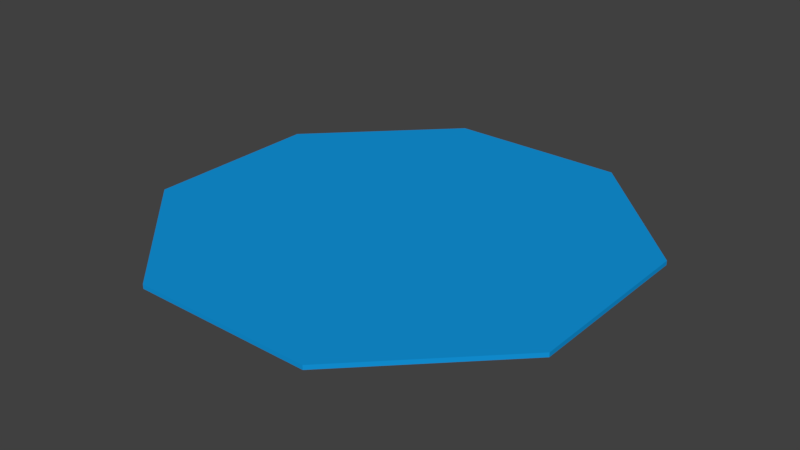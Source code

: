 # Source: base.blend  (saved by Blender 2.78.0; exported with 4.5.12 LTS)
import bpy
from mathutils import Matrix  # noqa: F401  (used for matrix-valued properties, if any)

bpy.ops.wm.read_factory_settings(use_empty=True)
scene = bpy.context.scene
scene.name = 'Scene'

# ---- collections
col_collection_1 = bpy.data.collections.new('Collection 1'); scene.collection.children.link(col_collection_1)

# ---- materials (node trees are filled in below, after node groups)
mat_material_001 = bpy.data.materials.new('Material.001')
mat_material_001.alpha_threshold = 0.0
mat_material_001.use_transparent_shadow = False
mat_material_001.diffuse_color = (0.006512, 0.314, 0.7454, 1.0)
mat_material_001.roughness = 0.5

# ---- material node trees

# ---- world
world_world = bpy.data.worlds.new('World'); scene.world = world_world
world_world.color = (0.05088, 0.05088, 0.05088)
world_world.use_sun_shadow = False
world_world.sun_shadow_jitter_overblur = 0.0
world_world.cycles.sampling_method = 'MANUAL'

# ---- meshes
me_cylinder = bpy.data.meshes.new('Cylinder')
me_cylinder.from_pydata([(76.54, 184.8, 0.0), (76.54, 184.8, 3.645), (184.8, 76.54, 0.0), (184.8, 76.54, 3.645), (184.8, -76.54, 0.0), (184.8, -76.54, 3.645), (76.54, -184.8, 0.0), (76.54, -184.8, 3.645), (-76.54, -184.8, 0.0), (-76.54, -184.8, 3.645), (-184.8, -76.54, 0.0), (-184.8, -76.54, 3.645), (-184.8, 76.54, 0.0), (-184.8, 76.54, 3.645), (-76.54, 184.8, 0.0), (-76.54, 184.8, 3.645)], [], [(0, 1, 3, 2), (2, 3, 5, 4), (4, 5, 7, 6), (6, 7, 9, 8), (8, 9, 11, 10), (10, 11, 13, 12), (3, 1, 15, 13, 11, 9, 7, 5), (12, 13, 15, 14), (14, 15, 1, 0)])
_uv = me_cylinder.uv_layers.new(name='UVMap')
_uv.uv.foreach_set('vector', [0.2969, 0.9999, 0.2969, 0.9902, 0.7031, 0.9902, 0.7031, 0.9999, 0.7099, 0.9971, 0.7031, 0.9902, 0.9902, 0.7031, 0.9971, 0.7099, 0.9999, 0.7031, 0.9902, 0.7031, 0.9902, 0.2969, 0.9999, 0.2969, 0.9971, 0.2901, 0.9902, 0.2969, 0.7031, 0.009772, 0.7099, 0.002934, 0.7031, 0.0001005, 0.7031, 0.009772, 0.2969, 0.009772, 0.2969, 9.998e-05, 0.2901, 0.002933, 0.2969, 0.009772, 0.009772, 0.2969, 0.002934, 0.2901, 0.7031, 0.9902, 0.2969, 0.9902, 0.009772, 0.7031, 0.009772, 0.2969, 0.2969, 0.009772, 0.7031, 0.009772, 0.9902, 0.2969, 0.9902, 0.7031, 9.998e-05, 0.2969, 0.009772, 0.2969, 0.009772, 0.7031, 0.0001005, 0.7031, 0.002933, 0.7099, 0.009772, 0.7031, 0.2969, 0.9902, 0.2901, 0.9971])
me_cylinder.materials.append(mat_material_001)
me_cylinder.use_remesh_preserve_volume = False
me_cylinder.use_remesh_preserve_attributes = False
me_cylinder.use_mirror_vertex_groups = False
me_cylinder.update()

# ---- objects
ob_cylinder = bpy.data.objects.new('Cylinder', me_cylinder)

# ---- transforms, parenting, visibility, modifiers, constraints
ob_cylinder.location = (0.0, 0.0, 0.0)
ob_cylinder.lineart.crease_threshold = 0.0

# ---- collection membership
col_collection_1.objects.link(ob_cylinder)

# ---- scene / render settings (as saved in the file)
scene.frame_start = 1; scene.frame_end = 250; scene.frame_set(4)
scene.render.engine = 'BLENDER_EEVEE_NEXT'
scene.render.resolution_percentage = 50
scene.render.dither_intensity = 0.0
scene.cycles.use_denoising = False
scene.cycles.samples = 128
scene.cycles.sampling_pattern = 'TABULATED_SOBOL'
scene.cycles.light_sampling_threshold = 0.0
scene.cycles.use_adaptive_sampling = False
scene.cycles.use_light_tree = False
scene.cycles.blur_glossy = 0.0
scene.cycles.sample_clamp_indirect = 0.0
scene.view_settings.view_transform = 'Standard'
bpy.context.view_layer.update()

# ---- added for rendering (the .blend has no active camera and no usable light): camera, sun
cam_auto = bpy.data.cameras.new('AutoCamera')
cam_auto.lens = 50.0
cam_auto.sensor_width = 36.0
cam_auto.clip_end = 8486.4
ob_auto_camera = bpy.data.objects.new('AutoCamera', cam_auto)
scene.collection.objects.link(ob_auto_camera)
ob_auto_camera.location = (483.557, -580.269, 388.669)
ob_auto_camera.rotation_euler = (1.09748, -7.21219e-08, 0.694738)
scene.camera = ob_auto_camera
light_auto_sun = bpy.data.lights.new('AutoSun', 'SUN')
light_auto_sun.energy = 3.0
light_auto_sun.angle = 0.0523599
ob_auto_sun = bpy.data.objects.new('AutoSun', light_auto_sun)
scene.collection.objects.link(ob_auto_sun)
ob_auto_sun.rotation_euler = (0.872665, 0.174533, 0.523599)
bpy.context.view_layer.update()
